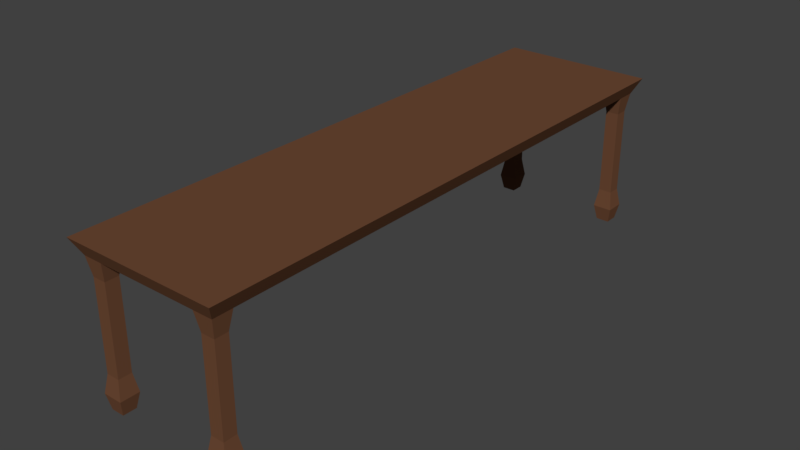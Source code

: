 # Source: table1.blend  (saved by Blender 2.79.0; exported with 4.5.12 LTS)
import bpy
from mathutils import Matrix  # noqa: F401  (used for matrix-valued properties, if any)

bpy.ops.wm.read_factory_settings(use_empty=True)
scene = bpy.context.scene
scene.name = 'Scene'

# ---- collections
col_collection_1 = bpy.data.collections.new('Collection 1'); scene.collection.children.link(col_collection_1)

# ---- materials (node trees are filled in below, after node groups)
mat_material = bpy.data.materials.new('Material')
mat_material.alpha_threshold = 0.0
mat_material.use_transparent_shadow = False
mat_material.diffuse_color = (0.1529, 0.06663, 0.03434, 1.0)
mat_material.roughness = 0.5
mat_material.line_color = (0.0, 0.0, 0.0, 1.0)

# ---- material node trees

# ---- world
world_world = bpy.data.worlds.new('World'); scene.world = world_world
world_world.color = (0.05088, 0.05088, 0.05088)
world_world.use_sun_shadow = False
world_world.sun_shadow_jitter_overblur = 0.0
world_world.cycles.sampling_method = 'MANUAL'

# ---- meshes
me_cube = bpy.data.meshes.new('Cube')
me_cube.from_pydata([(0.9, -3.6, 1.8), (1.0, -3.7, 2.0), (0.65, -3.35, 1.8), (0.9, -3.35, 1.8), (0.65, -3.6, 1.8), (0.9, -3.6, 0.2), (0.9, -3.35, 0.2), (0.65, -3.6, 0.2), (0.65, -3.35, 0.2), (0.6889, -3.389, 1.562), (0.6889, -3.389, 0.438), (0.6889, -3.561, 0.438), (0.6889, -3.561, 1.562), (0.8611, -3.561, 0.438), (0.8611, -3.561, 1.562), (0.8611, -3.389, 1.562), (0.8611, -3.389, 0.438), (0.8611, -3.561, 0.0), (0.8611, -3.389, 0.0), (0.6889, -3.561, 0.0), (0.6889, -3.389, 0.0), (-0.9, -3.6, 1.8), (-1.0, -3.7, 2.0), (0.0, -3.6, 1.8), (0.0, -3.7, 2.0), (-0.9, -3.35, 1.8), (-0.65, -3.6, 1.8), (0.0, -3.35, 1.8), (-0.65, -3.35, 1.8), (-0.9, -3.6, 0.2), (-0.9, -3.35, 0.2), (-0.65, -3.6, 0.2), (-0.65, -3.35, 0.2), (-0.6889, -3.389, 1.562), (-0.6889, -3.389, 0.438), (-0.6889, -3.561, 0.438), (-0.6889, -3.561, 1.562), (-0.8611, -3.561, 0.438), (-0.8611, -3.561, 1.562), (-0.8611, -3.389, 1.562), (-0.8611, -3.389, 0.438), (-0.8611, -3.561, 0.0), (-0.8611, -3.389, 0.0), (-0.6889, -3.561, 0.0), (-0.6889, -3.389, 0.0), (0.9, 3.6, 1.8), (1.0, 3.7, 2.0), (0.9, 0.0, 1.8), (1.0, 0.0, 2.0), (0.65, 0.0, 1.8), (0.9, 3.35, 1.8), (0.65, 3.6, 1.8), (0.65, 3.35, 1.8), (0.9, 3.6, 0.2), (0.9, 3.35, 0.2), (0.65, 3.6, 0.2), (0.65, 3.35, 0.2), (0.6889, 3.389, 1.562), (0.6889, 3.389, 0.438), (0.6889, 3.561, 0.438), (0.6889, 3.561, 1.562), (0.8611, 3.561, 0.438), (0.8611, 3.561, 1.562), (0.8611, 3.389, 1.562), (0.8611, 3.389, 0.438), (0.8611, 3.561, 0.0), (0.8611, 3.389, 0.0), (0.6889, 3.561, 0.0), (0.6889, 3.389, 0.0), (-0.9, 3.6, 1.8), (-1.0, 3.7, 2.0), (0.0, 3.6, 1.8), (0.0, 3.7, 2.0), (-0.9, 0.0, 1.8), (-1.0, 0.0, 2.0), (0.0, 0.0, 2.0), (0.0, 0.0, 1.8), (-0.65, 3.6, 1.8), (0.0, 3.35, 1.8), (-0.65, 0.0, 1.8), (-0.9, 3.35, 1.8), (-0.65, 3.35, 1.8), (-0.9, 3.6, 0.2), (-0.9, 3.35, 0.2), (-0.65, 3.6, 0.2), (-0.65, 3.35, 0.2), (-0.6889, 3.389, 1.562), (-0.6889, 3.389, 0.438), (-0.6889, 3.561, 0.438), (-0.6889, 3.561, 1.562), (-0.8611, 3.561, 0.438), (-0.8611, 3.561, 1.562), (-0.8611, 3.389, 1.562), (-0.8611, 3.389, 0.438), (-0.8611, 3.561, 0.0), (-0.8611, 3.389, 0.0), (-0.6889, 3.561, 0.0), (-0.6889, 3.389, 0.0)], [], [(47, 48, 1, 0, 3), (0, 1, 24, 23, 4), (48, 75, 24, 1), (2, 4, 23, 27), (49, 2, 27, 76), (47, 3, 2, 49), (11, 10, 8, 7), (5, 7, 19, 17), (13, 11, 7, 5), (10, 16, 6, 8), (16, 13, 5, 6), (3, 0, 14, 15), (15, 14, 13, 16), (2, 3, 15, 9), (9, 15, 16, 10), (0, 4, 12, 14), (14, 12, 11, 13), (4, 2, 9, 12), (12, 9, 10, 11), (18, 17, 19, 20), (8, 6, 18, 20), (6, 5, 17, 18), (7, 8, 20, 19), (73, 25, 21, 22, 74), (21, 26, 23, 24, 22), (74, 22, 24, 75), (28, 27, 23, 26), (79, 76, 27, 28), (73, 79, 28, 25), (35, 31, 32, 34), (29, 41, 43, 31), (37, 29, 31, 35), (34, 32, 30, 40), (40, 30, 29, 37), (25, 39, 38, 21), (39, 40, 37, 38), (28, 33, 39, 25), (33, 34, 40, 39), (21, 38, 36, 26), (38, 37, 35, 36), (26, 36, 33, 28), (36, 35, 34, 33), (42, 44, 43, 41), (32, 44, 42, 30), (30, 42, 41, 29), (31, 43, 44, 32), (47, 50, 45, 46, 48), (45, 51, 71, 72, 46), (48, 46, 72, 75), (52, 78, 71, 51), (49, 76, 78, 52), (47, 49, 52, 50), (59, 55, 56, 58), (53, 65, 67, 55), (61, 53, 55, 59), (58, 56, 54, 64), (64, 54, 53, 61), (50, 63, 62, 45), (63, 64, 61, 62), (52, 57, 63, 50), (57, 58, 64, 63), (45, 62, 60, 51), (62, 61, 59, 60), (51, 60, 57, 52), (60, 59, 58, 57), (66, 68, 67, 65), (56, 68, 66, 54), (54, 66, 65, 53), (55, 67, 68, 56), (73, 74, 70, 69, 80), (69, 70, 72, 71, 77), (74, 75, 72, 70), (81, 77, 71, 78), (79, 81, 78, 76), (73, 80, 81, 79), (88, 87, 85, 84), (82, 84, 96, 94), (90, 88, 84, 82), (87, 93, 83, 85), (93, 90, 82, 83), (80, 69, 91, 92), (92, 91, 90, 93), (81, 80, 92, 86), (86, 92, 93, 87), (69, 77, 89, 91), (91, 89, 88, 90), (77, 81, 86, 89), (89, 86, 87, 88), (95, 94, 96, 97), (85, 83, 95, 97), (83, 82, 94, 95), (84, 85, 97, 96)])
_uv = me_cube.uv_layers.new(name='UVMap')
_uv.uv.foreach_set('vector', [0.6458, 0.3472, 0.6706, 0.3472, 0.6706, 0.6676, 0.6458, 0.6543, 0.6458, 0.6209, 0.7433, 0.6009, 0.7184, 0.6142, 0.7184, 0.4807, 0.7433, 0.4807, 0.7433, 0.5675, 0.2627, 0.3472, 0.1433, 0.3472, 0.1433, 0.02671, 0.2627, 0.02671, 0.3403, 0.06009, 0.3403, 0.02671, 0.4179, 0.02671, 0.4179, 0.06009, 0.3403, 0.3338, 0.3403, 0.06009, 0.4179, 0.06009, 0.4179, 0.3338, 0.3104, 0.3338, 0.3104, 0.06009, 0.3403, 0.06009, 0.3403, 0.3338, 0.9715, 0.08493, 0.9509, 0.08493, 0.9463, 0.05378, 0.9761, 0.05378, 0.7911, 0.5326, 0.8209, 0.5326, 0.8163, 0.5597, 0.7957, 0.5597, 0.7957, 0.5014, 0.8163, 0.5014, 0.8209, 0.5326, 0.7911, 0.5326, 0.4132, 0.7526, 0.3927, 0.7526, 0.388, 0.7214, 0.4179, 0.7214, 0.8939, 0.08493, 0.8733, 0.08493, 0.8687, 0.05378, 0.8985, 0.05378, 0.8985, 0.2665, 0.8687, 0.2665, 0.8733, 0.2344, 0.8939, 0.2344, 0.8939, 0.2344, 0.8733, 0.2344, 0.8733, 0.08493, 0.8939, 0.08493, 0.4179, 0.9341, 0.388, 0.9341, 0.3927, 0.902, 0.4132, 0.902, 0.4132, 0.902, 0.3927, 0.902, 0.3927, 0.7526, 0.4132, 0.7526, 0.7911, 0.3199, 0.8209, 0.3199, 0.8163, 0.352, 0.7957, 0.352, 0.7957, 0.352, 0.8163, 0.352, 0.8163, 0.5014, 0.7957, 0.5014, 0.9761, 0.2665, 0.9463, 0.2665, 0.9509, 0.2344, 0.9715, 0.2344, 0.9715, 0.2344, 0.9509, 0.2344, 0.9509, 0.08493, 0.9715, 0.08493, 0.6706, 0.721, 0.6706, 0.7441, 0.6501, 0.7441, 0.6501, 0.721, 0.4179, 0.7214, 0.388, 0.7214, 0.3927, 0.6943, 0.4132, 0.6943, 0.8985, 0.05378, 0.8687, 0.05378, 0.8733, 0.02671, 0.8939, 0.02671, 0.9761, 0.05378, 0.9463, 0.05378, 0.9509, 0.02671, 0.9715, 0.02671, 0.598, 0.3472, 0.598, 0.6209, 0.598, 0.6543, 0.5731, 0.6676, 0.5731, 0.3472, 0.7433, 0.3605, 0.7433, 0.3939, 0.7433, 0.4807, 0.7184, 0.4807, 0.7184, 0.3472, 0.02388, 0.3472, 0.02388, 0.02671, 0.1433, 0.02671, 0.1433, 0.3472, 0.4955, 0.06009, 0.4179, 0.06009, 0.4179, 0.02671, 0.4955, 0.02671, 0.4955, 0.3338, 0.4179, 0.3338, 0.4179, 0.06009, 0.4955, 0.06009, 0.5253, 0.3338, 0.4955, 0.3338, 0.4955, 0.06009, 0.5253, 0.06009, 0.5728, 0.7793, 0.5681, 0.7481, 0.598, 0.7481, 0.5934, 0.7793, 0.7483, 0.8803, 0.7436, 0.9074, 0.723, 0.9074, 0.7184, 0.8803, 0.7436, 0.8492, 0.7483, 0.8803, 0.7184, 0.8803, 0.723, 0.8492, 0.4703, 0.7526, 0.4656, 0.7214, 0.4955, 0.7214, 0.4909, 0.7526, 0.8733, 0.3781, 0.8687, 0.347, 0.8985, 0.347, 0.8939, 0.3781, 0.8687, 0.5597, 0.8733, 0.5276, 0.8939, 0.5276, 0.8985, 0.5597, 0.8733, 0.5276, 0.8733, 0.3781, 0.8939, 0.3781, 0.8939, 0.5276, 0.4656, 0.9341, 0.4703, 0.902, 0.4909, 0.902, 0.4955, 0.9341, 0.4703, 0.902, 0.4703, 0.7526, 0.4909, 0.7526, 0.4909, 0.902, 0.7483, 0.6676, 0.7436, 0.6998, 0.723, 0.6998, 0.7184, 0.6676, 0.7436, 0.6998, 0.7436, 0.8492, 0.723, 0.8492, 0.723, 0.6998, 0.5681, 0.9608, 0.5728, 0.9287, 0.5934, 0.9287, 0.598, 0.9608, 0.5728, 0.9287, 0.5728, 0.7793, 0.5934, 0.7793, 0.5934, 0.9287, 0.6501, 0.8739, 0.6706, 0.8739, 0.6706, 0.8969, 0.6501, 0.8969, 0.4656, 0.7214, 0.4703, 0.6943, 0.4909, 0.6943, 0.4955, 0.7214, 0.8687, 0.347, 0.8733, 0.3199, 0.8939, 0.3199, 0.8985, 0.347, 0.5681, 0.7481, 0.5728, 0.721, 0.5934, 0.721, 0.598, 0.7481, 0.6458, 0.3472, 0.6458, 0.07344, 0.6458, 0.04006, 0.6706, 0.02671, 0.6706, 0.3472, 0.7433, 0.04006, 0.7433, 0.07344, 0.7433, 0.1602, 0.7184, 0.1602, 0.7184, 0.02671, 0.2627, 0.3472, 0.2627, 0.6676, 0.1433, 0.6676, 0.1433, 0.3472, 0.3403, 0.6075, 0.4179, 0.6075, 0.4179, 0.6409, 0.3403, 0.6409, 0.3403, 0.3338, 0.4179, 0.3338, 0.4179, 0.6075, 0.3403, 0.6075, 0.3104, 0.3338, 0.3403, 0.3338, 0.3403, 0.6075, 0.3104, 0.6075, 0.1061, 0.7793, 0.1015, 0.7481, 0.1313, 0.7481, 0.1267, 0.7793, 0.02388, 0.7481, 0.02852, 0.721, 0.04909, 0.721, 0.05373, 0.7481, 0.02852, 0.7793, 0.02388, 0.7481, 0.05373, 0.7481, 0.04909, 0.7793, 0.8163, 0.2083, 0.8209, 0.2394, 0.7911, 0.2394, 0.7957, 0.2083, 0.1837, 0.7793, 0.1791, 0.7481, 0.2089, 0.7481, 0.2043, 0.7793, 0.1791, 0.9608, 0.1837, 0.9287, 0.2043, 0.9287, 0.2089, 0.9608, 0.1837, 0.9287, 0.1837, 0.7793, 0.2043, 0.7793, 0.2043, 0.9287, 0.8209, 0.02671, 0.8163, 0.05883, 0.7957, 0.05883, 0.7911, 0.02671, 0.8163, 0.05883, 0.8163, 0.2083, 0.7957, 0.2083, 0.7957, 0.05883, 0.02388, 0.9608, 0.02852, 0.9287, 0.04909, 0.9287, 0.05373, 0.9608, 0.02852, 0.9287, 0.02852, 0.7793, 0.04909, 0.7793, 0.04909, 0.9287, 0.1015, 0.9608, 0.1061, 0.9287, 0.1267, 0.9287, 0.1313, 0.9608, 0.1061, 0.9287, 0.1061, 0.7793, 0.1267, 0.7793, 0.1267, 0.9287, 0.6706, 0.9733, 0.6501, 0.9733, 0.6501, 0.9503, 0.6706, 0.9503, 0.8209, 0.2394, 0.8163, 0.2665, 0.7957, 0.2665, 0.7911, 0.2394, 0.1791, 0.7481, 0.1837, 0.721, 0.2043, 0.721, 0.2089, 0.7481, 0.1015, 0.7481, 0.1061, 0.721, 0.1267, 0.721, 0.1313, 0.7481, 0.598, 0.3472, 0.5731, 0.3472, 0.5731, 0.02671, 0.598, 0.04006, 0.598, 0.07344, 0.7433, 0.2804, 0.7184, 0.2938, 0.7184, 0.1602, 0.7433, 0.1602, 0.7433, 0.247, 0.02388, 0.3472, 0.1433, 0.3472, 0.1433, 0.6676, 0.02388, 0.6676, 0.4955, 0.6075, 0.4955, 0.6409, 0.4179, 0.6409, 0.4179, 0.6075, 0.4955, 0.3338, 0.4955, 0.6075, 0.4179, 0.6075, 0.4179, 0.3338, 0.5253, 0.3338, 0.5253, 0.6075, 0.4955, 0.6075, 0.4955, 0.3338, 0.8988, 0.7259, 0.8783, 0.7259, 0.8736, 0.6947, 0.9035, 0.6947, 0.3403, 0.7214, 0.3104, 0.7214, 0.3151, 0.6943, 0.3356, 0.6943, 0.3356, 0.7526, 0.3151, 0.7526, 0.3104, 0.7214, 0.3403, 0.7214, 0.8007, 0.8492, 0.8212, 0.8492, 0.8259, 0.8803, 0.796, 0.8803, 0.9715, 0.3781, 0.9509, 0.3781, 0.9463, 0.347, 0.9761, 0.347, 0.9761, 0.5597, 0.9463, 0.5597, 0.9509, 0.5276, 0.9715, 0.5276, 0.9715, 0.5276, 0.9509, 0.5276, 0.9509, 0.3781, 0.9715, 0.3781, 0.796, 0.6676, 0.8259, 0.6676, 0.8212, 0.6998, 0.8007, 0.6998, 0.8007, 0.6998, 0.8212, 0.6998, 0.8212, 0.8492, 0.8007, 0.8492, 0.3403, 0.9341, 0.3104, 0.9341, 0.3151, 0.902, 0.3356, 0.902, 0.3356, 0.902, 0.3151, 0.902, 0.3151, 0.7526, 0.3356, 0.7526, 0.9035, 0.9074, 0.8736, 0.9074, 0.8783, 0.8753, 0.8988, 0.8753, 0.8988, 0.8753, 0.8783, 0.8753, 0.8783, 0.7259, 0.8988, 0.7259, 0.6501, 0.8205, 0.6501, 0.7975, 0.6706, 0.7975, 0.6706, 0.8205, 0.796, 0.8803, 0.8259, 0.8803, 0.8212, 0.9074, 0.8007, 0.9074, 0.9761, 0.347, 0.9463, 0.347, 0.9509, 0.3199, 0.9715, 0.3199, 0.9035, 0.6947, 0.8736, 0.6947, 0.8783, 0.6676, 0.8988, 0.6676])
me_cube.materials.append(mat_material)
me_cube.use_remesh_preserve_volume = False
me_cube.use_remesh_preserve_attributes = False
me_cube.use_mirror_vertex_groups = False
me_cube.update()

# ---- objects
ob_cube = bpy.data.objects.new('Cube', me_cube)

# ---- transforms, parenting, visibility, modifiers, constraints
ob_cube.location = (0.0, 0.0, -1.0)
ob_cube.lock_rotations_4d = False
ob_cube.empty_display_type = 'ARROWS'
ob_cube.lineart.crease_threshold = 0.0

# ---- collection membership
col_collection_1.objects.link(ob_cube)

# ---- scene / render settings (as saved in the file)
scene.frame_start = 1; scene.frame_end = 250; scene.frame_set(1)
scene.render.engine = 'BLENDER_EEVEE_NEXT'
scene.render.resolution_percentage = 50
scene.render.dither_intensity = 0.0
scene.cycles.use_denoising = False
scene.cycles.samples = 128
scene.cycles.sampling_pattern = 'TABULATED_SOBOL'
scene.cycles.use_adaptive_sampling = False
scene.cycles.use_light_tree = False
scene.cycles.blur_glossy = 0.0
scene.cycles.sample_clamp_indirect = 0.0
scene.view_settings.view_transform = 'Standard'
bpy.context.view_layer.update()

# ---- added for rendering (the .blend has no active camera and no usable light): camera, sun
cam_auto = bpy.data.cameras.new('AutoCamera')
cam_auto.lens = 50.0
cam_auto.sensor_width = 36.0
cam_auto.clip_end = 1000.0
ob_auto_camera = bpy.data.objects.new('AutoCamera', cam_auto)
scene.collection.objects.link(ob_auto_camera)
ob_auto_camera.location = (7.32974, -8.79569, 5.8638)
ob_auto_camera.rotation_euler = (1.09748, -7.21219e-08, 0.694738)
scene.camera = ob_auto_camera
light_auto_sun = bpy.data.lights.new('AutoSun', 'SUN')
light_auto_sun.energy = 3.0
light_auto_sun.angle = 0.0523599
ob_auto_sun = bpy.data.objects.new('AutoSun', light_auto_sun)
scene.collection.objects.link(ob_auto_sun)
ob_auto_sun.rotation_euler = (0.872665, 0.174533, 0.523599)
bpy.context.view_layer.update()
